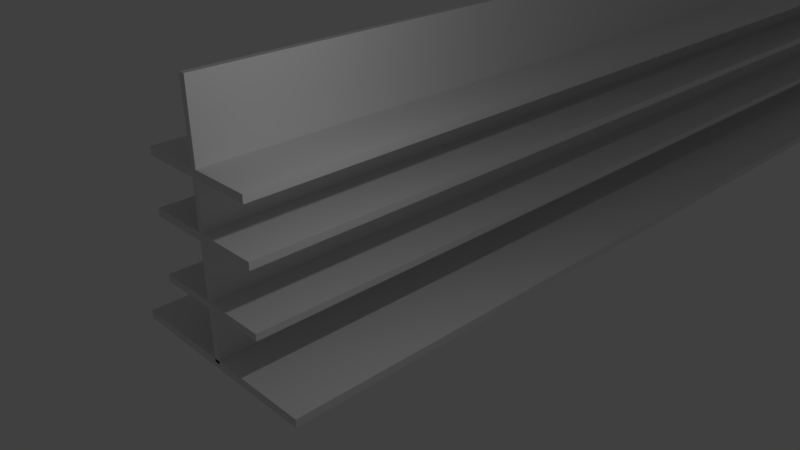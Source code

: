 # Source: shelfLong.blend  (saved by Blender 2.77.0; exported with 4.5.12 LTS)
import bpy
from mathutils import Matrix  # noqa: F401  (used for matrix-valued properties, if any)

bpy.ops.wm.read_factory_settings(use_empty=True)
scene = bpy.context.scene
scene.name = 'Scene'

# ---- collections
col_collection_1 = bpy.data.collections.new('Collection 1'); scene.collection.children.link(col_collection_1)

# ---- materials (node trees are filled in below, after node groups)
mat_woodmat = bpy.data.materials.new('WoodMat')
mat_woodmat.alpha_threshold = 0.0
mat_woodmat.use_transparent_shadow = False
mat_woodmat.roughness = 0.5
mat_woodmat.specular_intensity = 0.3125

# ---- material node trees

# ---- world
world_world = bpy.data.worlds.new('World'); scene.world = world_world
world_world.color = (0.05088, 0.05088, 0.05088)
world_world.use_sun_shadow = False
world_world.sun_shadow_jitter_overblur = 0.0
world_world.cycles.sampling_method = 'MANUAL'

# ---- cameras
cam_camera = bpy.data.cameras.new('Camera')
cam_camera.clip_end = 100.0
cam_camera.lens = 35.0
cam_camera.sensor_width = 32.0
cam_camera.sensor_height = 18.0
cam_camera.ortho_scale = 7.314
cam_camera.dof.focus_distance = 0.0
cam_camera.dof.aperture_fstop = 128.0

# ---- lights
light_lamp = bpy.data.lights.new('Lamp', 'POINT')
light_lamp.transmission_factor = 0.0
light_lamp.cutoff_distance = 30.0
light_lamp.energy = 100.0
light_lamp.shadow_buffer_clip_start = 1.001
light_lamp.shadow_soft_size = 0.1
light_lamp.shadow_maximum_resolution = 0.006
light_lamp.use_absolute_resolution = True

# ---- meshes
me_cube_003 = bpy.data.meshes.new('Cube.003')
me_cube_003.from_pydata([(-2.908, -1.159, -1.0), (-2.908, -1.159, -0.8524), (-2.908, 21.35, -1.0), (-2.908, 21.35, -0.8524), (1.0, -1.159, -1.0), (1.0, -1.159, -0.8524), (1.0, 21.35, -1.0), (1.0, 21.35, -0.8524), (-1.0, -1.159, -0.9096), (-1.0, -1.159, 3.603), (-1.0, 21.35, -0.9096), (-1.0, 21.35, 3.603), (-0.884, -1.159, -0.9096), (-0.884, -1.159, 3.603), (-0.884, 21.35, -0.9096), (-0.884, 21.35, 3.603), (-2.094, -1.169, 0.04452), (-2.094, -1.169, 0.167), (-2.094, 21.36, 0.04452), (-2.094, 21.36, 0.167), (0.2219, -1.169, 0.04452), (0.2219, -1.169, 0.167), (0.2219, 21.36, 0.04452), (0.2219, 21.36, 0.167), (-2.107, -1.171, 1.159), (-2.107, -1.171, 1.294), (-2.107, 21.35, 1.159), (-2.107, 21.35, 1.294), (0.2272, -1.171, 1.159), (0.2272, -1.171, 1.294), (0.2272, 21.35, 1.159), (0.2272, 21.35, 1.294), (-2.106, -1.161, 2.13), (-2.106, -1.161, 2.272), (-2.106, 21.36, 2.13), (-2.106, 21.36, 2.272), (0.2347, -1.17, 2.13), (0.2347, -1.17, 2.272), (0.2347, 21.36, 2.13), (0.2347, 21.36, 2.272)], [], [(1, 3, 2, 0), (3, 7, 6, 2), (7, 5, 4, 6), (5, 1, 0, 4), (0, 2, 6, 4), (5, 7, 3, 1), (9, 11, 10, 8), (11, 15, 14, 10), (15, 13, 12, 14), (13, 9, 8, 12), (8, 10, 14, 12), (13, 15, 11, 9), (17, 19, 18, 16), (19, 23, 22, 18), (23, 21, 20, 22), (21, 17, 16, 20), (16, 18, 22, 20), (21, 23, 19, 17), (25, 27, 26, 24), (27, 31, 30, 26), (31, 29, 28, 30), (29, 25, 24, 28), (24, 26, 30, 28), (29, 31, 27, 25), (33, 35, 34, 32), (35, 39, 38, 34), (39, 37, 36, 38), (37, 33, 32, 36), (32, 34, 38, 36), (37, 39, 35, 33)])
_uv = me_cube_003.uv_layers.new(name='UVMap')
_uv.uv.foreach_set('vector', [0.6108, 0.9101, 0.2235, 0.9101, 0.2235, 0.9185, 0.6108, 0.9185, 0.356, 0.5256, 0.1331, 0.5256, 0.1331, 0.534, 0.356, 0.534, 0.2235, 0.9192, 0.6108, 0.9192, 0.6108, 0.9276, 0.2235, 0.9276, 0.1331, 0.5165, 0.356, 0.5165, 0.356, 0.5249, 0.1331, 0.5249, 0.6112, 0.3876, 0.6112, 0.0003482, 0.3884, 0.0003482, 0.3884, 0.3876, 0.3884, 0.7756, 0.3884, 0.3883, 0.6112, 0.3883, 0.6112, 0.7756, 0.3877, 0.0003483, 0.0003482, 0.0003482, 0.0003482, 0.2577, 0.3877, 0.2577, 0.6119, 0.9191, 0.6119, 0.9257, 0.8693, 0.9257, 0.8693, 0.9191, 0.0003482, 0.2584, 0.3877, 0.2584, 0.3877, 0.5158, 0.0003482, 0.5158, 0.6119, 0.9184, 0.6119, 0.9118, 0.8693, 0.9118, 0.8693, 0.9184, 0.7601, 0.7767, 0.7601, 0.3893, 0.7534, 0.3893, 0.7534, 0.7767, 0.7461, 0.7767, 0.7461, 0.3893, 0.7527, 0.3893, 0.7527, 0.7767, 0.6118, 0.9627, 0.2235, 0.9627, 0.2235, 0.9697, 0.6118, 0.9697, 0.2652, 0.5523, 0.1331, 0.5523, 0.1331, 0.5593, 0.2652, 0.5593, 0.2235, 0.9704, 0.6118, 0.9704, 0.6118, 0.9773, 0.2235, 0.9773, 0.1331, 0.5599, 0.2652, 0.5599, 0.2652, 0.5669, 0.1331, 0.5669, 0.1324, 0.9048, 0.1324, 0.5165, 0.0003482, 0.5165, 0.0003482, 0.9048, 0.7461, 0.3886, 0.7461, 0.0003482, 0.8782, 0.0003482, 0.8782, 0.3886, 0.6112, 0.9543, 0.2235, 0.9543, 0.2235, 0.962, 0.6112, 0.962, 0.3651, 0.5165, 0.3651, 0.6496, 0.3728, 0.6496, 0.3728, 0.5165, 0.2235, 0.9459, 0.6112, 0.9459, 0.6112, 0.9536, 0.2235, 0.9536, 0.3567, 0.6496, 0.3567, 0.5165, 0.3644, 0.5165, 0.3644, 0.6496, 0.6112, 0.7763, 0.2235, 0.7763, 0.2235, 0.9094, 0.6112, 0.9094, 0.9997, 0.9111, 0.6119, 0.9111, 0.6119, 0.778, 0.9997, 0.778, 0.6112, 0.9371, 0.2235, 0.9371, 0.2235, 0.9452, 0.6112, 0.9452, 0.2666, 0.5435, 0.1331, 0.5435, 0.1331, 0.5516, 0.2666, 0.5516, 0.2235, 0.9283, 0.6117, 0.9283, 0.6117, 0.9364, 0.2235, 0.9364, 0.1331, 0.5347, 0.2666, 0.5347, 0.2666, 0.5428, 0.1331, 0.5428, 0.6119, 0.0008188, 0.6119, 0.3885, 0.7454, 0.3885, 0.7454, 0.0003482, 0.7454, 0.3892, 0.7454, 0.7773, 0.6119, 0.7773, 0.6119, 0.3897])
me_cube_003.materials.append(mat_woodmat)
me_cube_003.use_remesh_preserve_volume = False
me_cube_003.use_remesh_preserve_attributes = False
me_cube_003.use_mirror_vertex_groups = False
me_cube_003.update()

# ---- objects
ob_cube = bpy.data.objects.new('Cube', me_cube_003)
ob_lamp = bpy.data.objects.new('Lamp', light_lamp)
ob_camera = bpy.data.objects.new('Camera', cam_camera)

# ---- transforms, parenting, visibility, modifiers, constraints
ob_cube.location = (1.003, 1.146, 1.01)
ob_cube.lineart.crease_threshold = 0.0
ob_lamp.location = (4.076, 1.005, 5.904)
ob_lamp.rotation_euler = (0.6503, 0.05522, 1.866)
ob_lamp.lock_rotations_4d = False
ob_lamp.empty_display_type = 'ARROWS'
ob_lamp.color = (0.0, 0.0, 0.0, 0.0)
ob_lamp.lineart.crease_threshold = 0.0
ob_camera.location = (9.933, -5.423, 7.82)
ob_camera.rotation_euler = (1.109, 0.01082, 0.8149)
ob_camera.lock_rotations_4d = False
ob_camera.empty_display_type = 'ARROWS'
ob_camera.color = (0.0, 0.0, 0.0, 0.0)
ob_camera.display_type = 'WIRE'
ob_camera.lineart.crease_threshold = 0.0

# ---- collection membership
col_collection_1.objects.link(ob_cube)
col_collection_1.objects.link(ob_lamp)
col_collection_1.objects.link(ob_camera)

# ---- scene / render settings (as saved in the file)
scene.camera = ob_camera
scene.frame_start = 1; scene.frame_end = 250; scene.frame_set(3)
scene.render.engine = 'BLENDER_EEVEE_NEXT'
scene.render.resolution_percentage = 50
scene.render.dither_intensity = 0.0
scene.cycles.use_denoising = False
scene.cycles.samples = 128
scene.cycles.sampling_pattern = 'TABULATED_SOBOL'
scene.cycles.light_sampling_threshold = 0.0
scene.cycles.use_adaptive_sampling = False
scene.cycles.use_light_tree = False
scene.cycles.blur_glossy = 0.0
scene.cycles.sample_clamp_indirect = 0.0
scene.view_settings.view_transform = 'Standard'
bpy.context.view_layer.update()
